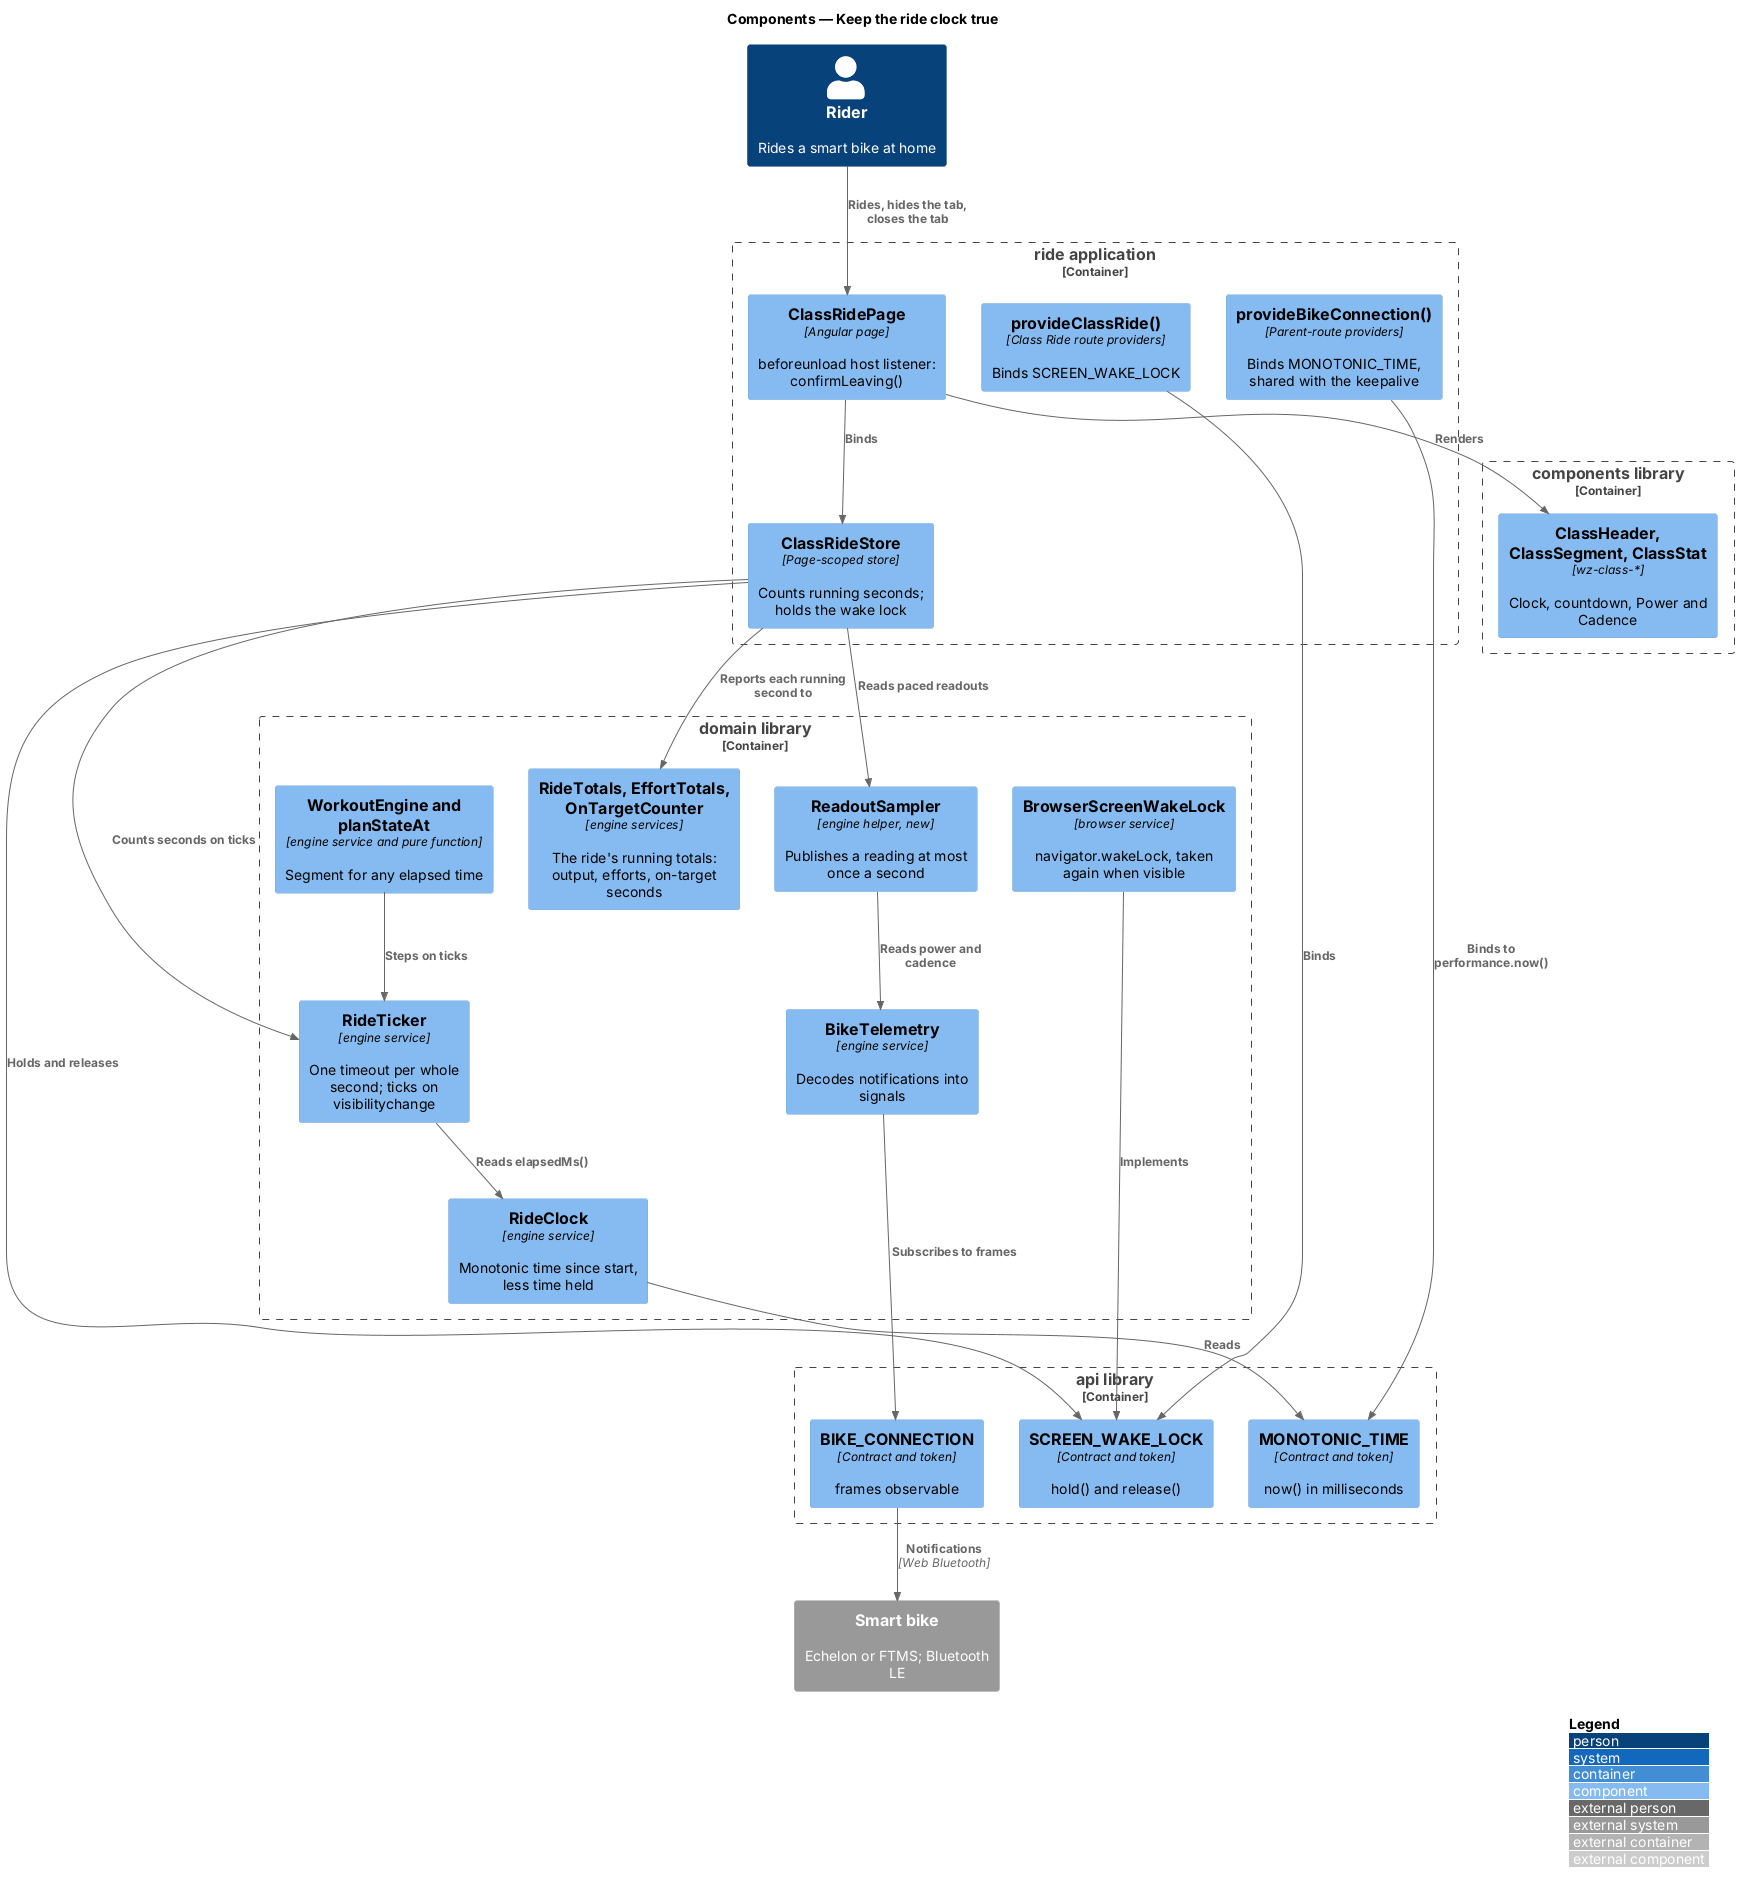

The diagram above was rendered by PlantUML. Its source (embedded in the PNG):
@startuml
!include <C4/C4_Component>
LAYOUT_WITH_LEGEND()
title Components — Keep the ride clock true

Person(rider, "Rider", "Rides a smart bike at home")
System_Ext(bike, "Smart bike", "Echelon or FTMS; Bluetooth LE")

Container_Boundary(ride, "ride application") {
  Component(page, "ClassRidePage", "Angular page", "beforeunload host listener: confirmLeaving()")
  Component(store, "ClassRideStore", "Page-scoped store", "Counts running seconds; holds the wake lock")
  Component(provide, "provideClassRide()", "Class Ride route providers", "Binds SCREEN_WAKE_LOCK")
  Component(provideBike, "provideBikeConnection()", "Parent-route providers", "Binds MONOTONIC_TIME, shared with the keepalive")
}
Container_Boundary(components, "components library") {
  Component(readouts, "ClassHeader, ClassSegment, ClassStat", "wz-class-*", "Clock, countdown, Power and Cadence")
}
Container_Boundary(domain, "domain library") {
  Component(clock, "RideClock", "engine service", "Monotonic time since start, less time held")
  Component(ticker, "RideTicker", "engine service", "One timeout per whole second; ticks on visibilitychange")
  Component(engine, "WorkoutEngine and planStateAt", "engine service and pure function", "Segment for any elapsed time")
  Component(totals, "RideTotals, EffortTotals, OnTargetCounter", "engine services", "The ride's running totals: output, efforts, on-target seconds")
  Component(telemetry, "BikeTelemetry", "engine service", "Decodes notifications into signals")
  Component(sampler, "ReadoutSampler", "engine helper, new", "Publishes a reading at most once a second")
  Component(wake, "BrowserScreenWakeLock", "browser service", "navigator.wakeLock, taken again when visible")
}
Container_Boundary(api, "api library") {
  Component(mono, "MONOTONIC_TIME", "Contract and token", "now() in milliseconds")
  Component(swl, "SCREEN_WAKE_LOCK", "Contract and token", "hold() and release()")
  Component(conn, "BIKE_CONNECTION", "Contract and token", "frames observable")
}

Rel(rider, page, "Rides, hides the tab, closes the tab")
Rel(page, store, "Binds")
Rel(page, readouts, "Renders")
Rel(provideBike, mono, "Binds to performance.now()")
Rel(provide, swl, "Binds")
Rel(clock, mono, "Reads")
Rel(ticker, clock, "Reads elapsedMs()")
Rel(engine, ticker, "Steps on ticks")
Rel(store, ticker, "Counts seconds on ticks")
Rel(store, totals, "Reports each running second to")
Rel(store, swl, "Holds and releases")
Rel(wake, swl, "Implements")
Rel(telemetry, conn, "Subscribes to frames")
Rel(sampler, telemetry, "Reads power and cadence")
Rel(store, sampler, "Reads paced readouts")
Rel(conn, bike, "Notifications", "Web Bluetooth")
@enduml